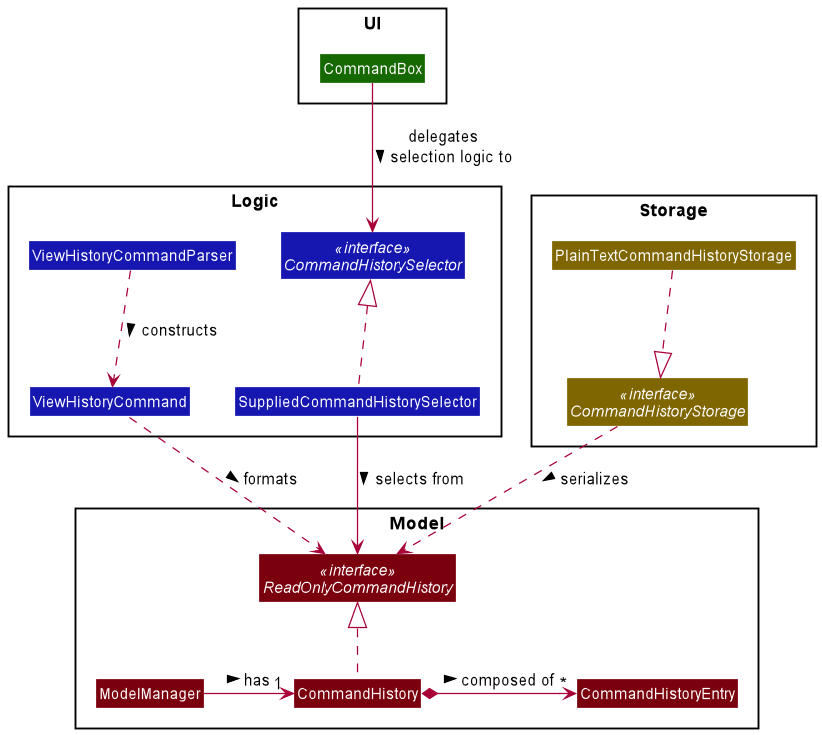

The diagram above was rendered by PlantUML. Its source (embedded in the PNG):
@startuml
!include ../style.puml

package UI <<Rectangle>> {
class CommandBox UI_COLOR_T3
}

package Model <<Rectangle>> {
class CommandHistory MODEL_COLOR_T3
interface ReadOnlyCommandHistory <<interface>> MODEL_COLOR_T3
class ModelManager MODEL_COLOR_T3
class CommandHistoryEntry MODEL_COLOR_T3
}

package Logic <<Rectangle>> {
class ViewHistoryCommand LOGIC_COLOR_T3
interface CommandHistorySelector <<interface>> LOGIC_COLOR_T3
class SuppliedCommandHistorySelector LOGIC_COLOR_T3
class ViewHistoryCommandParser LOGIC_COLOR_T3
}

package Storage <<Rectangle>> {
interface CommandHistoryStorage <<interface>> STORAGE_COLOR_T3
class PlainTextCommandHistoryStorage STORAGE_COLOR_T3
}

ReadOnlyCommandHistory <|.. CommandHistory
CommandBox --> CommandHistorySelector : delegates\nselection logic to >
CommandHistory *-> "*" CommandHistoryEntry : composed of >
ModelManager -> "1" CommandHistory : has >
ViewHistoryCommand ..> ReadOnlyCommandHistory : formats >
ViewHistoryCommandParser ..> ViewHistoryCommand : constructs >
CommandHistoryStorage ..> ReadOnlyCommandHistory : serializes >
PlainTextCommandHistoryStorage ..|> CommandHistoryStorage
CommandHistorySelector <|.. SuppliedCommandHistorySelector
SuppliedCommandHistorySelector --> ReadOnlyCommandHistory : selects from >

@enduml